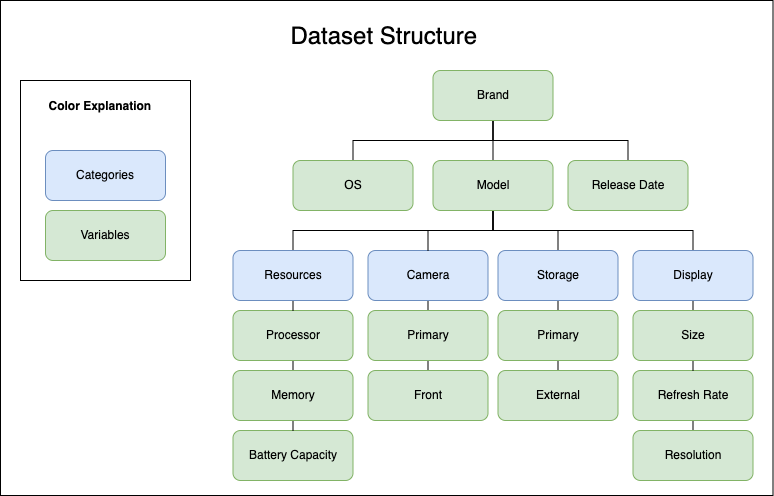

The diagram above was exported from draw.io. Its source (the exported page's mxGraphModel, read from the mxfile embedded in the PNG):
<mxGraphModel dx="2013" dy="750" grid="1" gridSize="10" guides="1" tooltips="1" connect="1" arrows="1" fold="1" page="1" pageScale="1" pageWidth="827" pageHeight="1169" math="0" shadow="0">
  <root>
    <mxCell id="0" />
    <mxCell id="1" parent="0" />
    <mxCell id="AvP9XxFLdg4YkQqEHdtK-49" value="" style="rounded=0;whiteSpace=wrap;html=1;" parent="1" vertex="1">
      <mxGeometry x="-90" y="30" width="772.5" height="495" as="geometry" />
    </mxCell>
    <mxCell id="AvP9XxFLdg4YkQqEHdtK-20" value="" style="rounded=0;whiteSpace=wrap;html=1;" parent="1" vertex="1">
      <mxGeometry x="-70" y="110" width="170" height="200" as="geometry" />
    </mxCell>
    <mxCell id="AvP9XxFLdg4YkQqEHdtK-1" value="Battery Capacity" style="rounded=1;whiteSpace=wrap;html=1;fillColor=#d5e8d4;strokeColor=#82b366;" parent="1" vertex="1">
      <mxGeometry x="142.5" y="460" width="120" height="50" as="geometry" />
    </mxCell>
    <mxCell id="AvP9XxFLdg4YkQqEHdtK-38" style="edgeStyle=orthogonalEdgeStyle;rounded=0;orthogonalLoop=1;jettySize=auto;html=1;exitX=0.5;exitY=1;exitDx=0;exitDy=0;entryX=0.5;entryY=0;entryDx=0;entryDy=0;endArrow=none;endFill=0;" parent="1" source="AvP9XxFLdg4YkQqEHdtK-2" target="AvP9XxFLdg4YkQqEHdtK-12" edge="1">
      <mxGeometry relative="1" as="geometry" />
    </mxCell>
    <mxCell id="AvP9XxFLdg4YkQqEHdtK-2" value="Camera" style="rounded=1;whiteSpace=wrap;html=1;fillColor=#dae8fc;strokeColor=#6c8ebf;" parent="1" vertex="1">
      <mxGeometry x="277.5" y="280" width="120" height="50" as="geometry" />
    </mxCell>
    <mxCell id="AvP9XxFLdg4YkQqEHdtK-28" style="edgeStyle=orthogonalEdgeStyle;rounded=0;orthogonalLoop=1;jettySize=auto;html=1;exitX=0.5;exitY=1;exitDx=0;exitDy=0;entryX=0.5;entryY=0;entryDx=0;entryDy=0;endArrow=none;endFill=0;" parent="1" source="AvP9XxFLdg4YkQqEHdtK-3" target="AvP9XxFLdg4YkQqEHdtK-4" edge="1">
      <mxGeometry relative="1" as="geometry" />
    </mxCell>
    <mxCell id="AvP9XxFLdg4YkQqEHdtK-45" style="edgeStyle=orthogonalEdgeStyle;rounded=0;orthogonalLoop=1;jettySize=auto;html=1;exitX=0.5;exitY=1;exitDx=0;exitDy=0;endArrow=none;endFill=0;" parent="1" source="AvP9XxFLdg4YkQqEHdtK-3" target="AvP9XxFLdg4YkQqEHdtK-14" edge="1">
      <mxGeometry relative="1" as="geometry" />
    </mxCell>
    <mxCell id="AvP9XxFLdg4YkQqEHdtK-46" style="edgeStyle=orthogonalEdgeStyle;rounded=0;orthogonalLoop=1;jettySize=auto;html=1;exitX=0.5;exitY=1;exitDx=0;exitDy=0;endArrow=none;endFill=0;" parent="1" source="AvP9XxFLdg4YkQqEHdtK-3" target="AvP9XxFLdg4YkQqEHdtK-15" edge="1">
      <mxGeometry relative="1" as="geometry" />
    </mxCell>
    <mxCell id="AvP9XxFLdg4YkQqEHdtK-3" value="Brand" style="rounded=1;whiteSpace=wrap;html=1;fillColor=#d5e8d4;strokeColor=#82b366;" parent="1" vertex="1">
      <mxGeometry x="342.5" y="100" width="120" height="50" as="geometry" />
    </mxCell>
    <mxCell id="AvP9XxFLdg4YkQqEHdtK-31" style="edgeStyle=orthogonalEdgeStyle;rounded=0;orthogonalLoop=1;jettySize=auto;html=1;exitX=0.5;exitY=1;exitDx=0;exitDy=0;entryX=0.5;entryY=0;entryDx=0;entryDy=0;endArrow=none;endFill=0;" parent="1" source="AvP9XxFLdg4YkQqEHdtK-4" target="AvP9XxFLdg4YkQqEHdtK-2" edge="1">
      <mxGeometry relative="1" as="geometry" />
    </mxCell>
    <mxCell id="AvP9XxFLdg4YkQqEHdtK-32" style="edgeStyle=orthogonalEdgeStyle;rounded=0;orthogonalLoop=1;jettySize=auto;html=1;exitX=0.5;exitY=1;exitDx=0;exitDy=0;endArrow=none;endFill=0;" parent="1" source="AvP9XxFLdg4YkQqEHdtK-4" target="AvP9XxFLdg4YkQqEHdtK-5" edge="1">
      <mxGeometry relative="1" as="geometry" />
    </mxCell>
    <mxCell id="AvP9XxFLdg4YkQqEHdtK-33" style="edgeStyle=orthogonalEdgeStyle;rounded=0;orthogonalLoop=1;jettySize=auto;html=1;exitX=0.5;exitY=1;exitDx=0;exitDy=0;endArrow=none;endFill=0;" parent="1" source="AvP9XxFLdg4YkQqEHdtK-4" target="AvP9XxFLdg4YkQqEHdtK-8" edge="1">
      <mxGeometry relative="1" as="geometry" />
    </mxCell>
    <mxCell id="AvP9XxFLdg4YkQqEHdtK-34" style="edgeStyle=orthogonalEdgeStyle;rounded=0;orthogonalLoop=1;jettySize=auto;html=1;exitX=0.5;exitY=1;exitDx=0;exitDy=0;endArrow=none;endFill=0;" parent="1" source="AvP9XxFLdg4YkQqEHdtK-4" target="AvP9XxFLdg4YkQqEHdtK-23" edge="1">
      <mxGeometry relative="1" as="geometry" />
    </mxCell>
    <mxCell id="AvP9XxFLdg4YkQqEHdtK-4" value="Model" style="rounded=1;whiteSpace=wrap;html=1;fillColor=#d5e8d4;strokeColor=#82b366;" parent="1" vertex="1">
      <mxGeometry x="342.5" y="190" width="120" height="50" as="geometry" />
    </mxCell>
    <mxCell id="AvP9XxFLdg4YkQqEHdtK-40" style="edgeStyle=orthogonalEdgeStyle;rounded=0;orthogonalLoop=1;jettySize=auto;html=1;exitX=0.5;exitY=1;exitDx=0;exitDy=0;entryX=0.5;entryY=0;entryDx=0;entryDy=0;endArrow=none;endFill=0;" parent="1" source="AvP9XxFLdg4YkQqEHdtK-5" target="AvP9XxFLdg4YkQqEHdtK-6" edge="1">
      <mxGeometry relative="1" as="geometry" />
    </mxCell>
    <mxCell id="AvP9XxFLdg4YkQqEHdtK-5" value="Storage" style="rounded=1;whiteSpace=wrap;html=1;fillColor=#dae8fc;strokeColor=#6c8ebf;" parent="1" vertex="1">
      <mxGeometry x="407.5" y="280" width="120" height="50" as="geometry" />
    </mxCell>
    <mxCell id="AvP9XxFLdg4YkQqEHdtK-41" style="edgeStyle=orthogonalEdgeStyle;rounded=0;orthogonalLoop=1;jettySize=auto;html=1;exitX=0.5;exitY=1;exitDx=0;exitDy=0;entryX=0.5;entryY=0;entryDx=0;entryDy=0;endArrow=none;endFill=0;" parent="1" source="AvP9XxFLdg4YkQqEHdtK-6" target="AvP9XxFLdg4YkQqEHdtK-7" edge="1">
      <mxGeometry relative="1" as="geometry" />
    </mxCell>
    <mxCell id="AvP9XxFLdg4YkQqEHdtK-6" value="Primary" style="rounded=1;whiteSpace=wrap;html=1;fillColor=#d5e8d4;strokeColor=#82b366;" parent="1" vertex="1">
      <mxGeometry x="407.5" y="340" width="120" height="50" as="geometry" />
    </mxCell>
    <mxCell id="AvP9XxFLdg4YkQqEHdtK-7" value="External" style="rounded=1;whiteSpace=wrap;html=1;fillColor=#d5e8d4;strokeColor=#82b366;" parent="1" vertex="1">
      <mxGeometry x="407.5" y="400" width="120" height="50" as="geometry" />
    </mxCell>
    <mxCell id="AvP9XxFLdg4YkQqEHdtK-42" style="edgeStyle=orthogonalEdgeStyle;rounded=0;orthogonalLoop=1;jettySize=auto;html=1;exitX=0.5;exitY=1;exitDx=0;exitDy=0;entryX=0.5;entryY=0;entryDx=0;entryDy=0;endArrow=none;endFill=0;" parent="1" source="AvP9XxFLdg4YkQqEHdtK-8" target="AvP9XxFLdg4YkQqEHdtK-10" edge="1">
      <mxGeometry relative="1" as="geometry" />
    </mxCell>
    <mxCell id="AvP9XxFLdg4YkQqEHdtK-8" value="Display" style="rounded=1;whiteSpace=wrap;html=1;fillColor=#dae8fc;strokeColor=#6c8ebf;" parent="1" vertex="1">
      <mxGeometry x="542.5" y="280" width="120" height="50" as="geometry" />
    </mxCell>
    <mxCell id="AvP9XxFLdg4YkQqEHdtK-44" style="edgeStyle=orthogonalEdgeStyle;rounded=0;orthogonalLoop=1;jettySize=auto;html=1;exitX=0.5;exitY=1;exitDx=0;exitDy=0;entryX=0.5;entryY=0;entryDx=0;entryDy=0;endArrow=none;endFill=0;" parent="1" source="AvP9XxFLdg4YkQqEHdtK-9" target="AvP9XxFLdg4YkQqEHdtK-11" edge="1">
      <mxGeometry relative="1" as="geometry" />
    </mxCell>
    <mxCell id="AvP9XxFLdg4YkQqEHdtK-9" value="Refresh Rate" style="rounded=1;whiteSpace=wrap;html=1;fillColor=#d5e8d4;strokeColor=#82b366;" parent="1" vertex="1">
      <mxGeometry x="542.5" y="400" width="120" height="50" as="geometry" />
    </mxCell>
    <mxCell id="AvP9XxFLdg4YkQqEHdtK-43" style="edgeStyle=orthogonalEdgeStyle;rounded=0;orthogonalLoop=1;jettySize=auto;html=1;exitX=0.5;exitY=1;exitDx=0;exitDy=0;entryX=0.5;entryY=0;entryDx=0;entryDy=0;endArrow=none;endFill=0;" parent="1" source="AvP9XxFLdg4YkQqEHdtK-10" target="AvP9XxFLdg4YkQqEHdtK-9" edge="1">
      <mxGeometry relative="1" as="geometry" />
    </mxCell>
    <mxCell id="AvP9XxFLdg4YkQqEHdtK-10" value="Size" style="rounded=1;whiteSpace=wrap;html=1;fillColor=#d5e8d4;strokeColor=#82b366;" parent="1" vertex="1">
      <mxGeometry x="542.5" y="340" width="120" height="50" as="geometry" />
    </mxCell>
    <mxCell id="AvP9XxFLdg4YkQqEHdtK-11" value="Resolution" style="rounded=1;whiteSpace=wrap;html=1;fillColor=#d5e8d4;strokeColor=#82b366;" parent="1" vertex="1">
      <mxGeometry x="542.5" y="460" width="120" height="50" as="geometry" />
    </mxCell>
    <mxCell id="AvP9XxFLdg4YkQqEHdtK-39" style="edgeStyle=orthogonalEdgeStyle;rounded=0;orthogonalLoop=1;jettySize=auto;html=1;exitX=0.5;exitY=1;exitDx=0;exitDy=0;entryX=0.5;entryY=0;entryDx=0;entryDy=0;endArrow=none;endFill=0;" parent="1" source="AvP9XxFLdg4YkQqEHdtK-12" target="AvP9XxFLdg4YkQqEHdtK-13" edge="1">
      <mxGeometry relative="1" as="geometry" />
    </mxCell>
    <mxCell id="AvP9XxFLdg4YkQqEHdtK-12" value="Primary" style="rounded=1;whiteSpace=wrap;html=1;fillColor=#d5e8d4;strokeColor=#82b366;" parent="1" vertex="1">
      <mxGeometry x="277.5" y="340" width="120" height="50" as="geometry" />
    </mxCell>
    <mxCell id="AvP9XxFLdg4YkQqEHdtK-13" value="Front" style="rounded=1;whiteSpace=wrap;html=1;fillColor=#d5e8d4;strokeColor=#82b366;" parent="1" vertex="1">
      <mxGeometry x="277.5" y="400" width="120" height="50" as="geometry" />
    </mxCell>
    <mxCell id="AvP9XxFLdg4YkQqEHdtK-14" value="Release Date" style="rounded=1;whiteSpace=wrap;html=1;fillColor=#d5e8d4;strokeColor=#82b366;" parent="1" vertex="1">
      <mxGeometry x="477.5" y="190" width="120" height="50" as="geometry" />
    </mxCell>
    <mxCell id="AvP9XxFLdg4YkQqEHdtK-15" value="OS" style="rounded=1;whiteSpace=wrap;html=1;fillColor=#d5e8d4;strokeColor=#82b366;" parent="1" vertex="1">
      <mxGeometry x="202.5" y="190" width="120" height="50" as="geometry" />
    </mxCell>
    <mxCell id="AvP9XxFLdg4YkQqEHdtK-36" style="edgeStyle=orthogonalEdgeStyle;rounded=0;orthogonalLoop=1;jettySize=auto;html=1;exitX=0.5;exitY=1;exitDx=0;exitDy=0;entryX=0.5;entryY=0;entryDx=0;entryDy=0;endArrow=none;endFill=0;" parent="1" source="AvP9XxFLdg4YkQqEHdtK-16" target="AvP9XxFLdg4YkQqEHdtK-17" edge="1">
      <mxGeometry relative="1" as="geometry" />
    </mxCell>
    <mxCell id="AvP9XxFLdg4YkQqEHdtK-16" value="Processor" style="rounded=1;whiteSpace=wrap;html=1;fillColor=#d5e8d4;strokeColor=#82b366;" parent="1" vertex="1">
      <mxGeometry x="142.5" y="340" width="120" height="50" as="geometry" />
    </mxCell>
    <mxCell id="AvP9XxFLdg4YkQqEHdtK-37" style="edgeStyle=orthogonalEdgeStyle;rounded=0;orthogonalLoop=1;jettySize=auto;html=1;exitX=0.5;exitY=1;exitDx=0;exitDy=0;entryX=0.5;entryY=0;entryDx=0;entryDy=0;endArrow=none;endFill=0;" parent="1" source="AvP9XxFLdg4YkQqEHdtK-17" target="AvP9XxFLdg4YkQqEHdtK-1" edge="1">
      <mxGeometry relative="1" as="geometry" />
    </mxCell>
    <mxCell id="AvP9XxFLdg4YkQqEHdtK-17" value="Memory" style="rounded=1;whiteSpace=wrap;html=1;fillColor=#d5e8d4;strokeColor=#82b366;" parent="1" vertex="1">
      <mxGeometry x="142.5" y="400" width="120" height="50" as="geometry" />
    </mxCell>
    <mxCell id="AvP9XxFLdg4YkQqEHdtK-18" value="Categories" style="rounded=1;whiteSpace=wrap;html=1;fillColor=#dae8fc;strokeColor=#6c8ebf;" parent="1" vertex="1">
      <mxGeometry x="-45" y="180" width="120" height="50" as="geometry" />
    </mxCell>
    <mxCell id="AvP9XxFLdg4YkQqEHdtK-19" value="Variables" style="rounded=1;whiteSpace=wrap;html=1;fillColor=#d5e8d4;strokeColor=#82b366;" parent="1" vertex="1">
      <mxGeometry x="-45" y="240" width="120" height="50" as="geometry" />
    </mxCell>
    <mxCell id="AvP9XxFLdg4YkQqEHdtK-21" value="Color Explanation" style="text;strokeColor=none;fillColor=none;align=left;verticalAlign=middle;spacingLeft=4;spacingRight=4;overflow=hidden;points=[[0,0.5],[1,0.5]];portConstraint=eastwest;rotatable=0;fontStyle=1" parent="1" vertex="1">
      <mxGeometry x="-47.5" y="120" width="125" height="30" as="geometry" />
    </mxCell>
    <mxCell id="AvP9XxFLdg4YkQqEHdtK-35" style="edgeStyle=orthogonalEdgeStyle;rounded=0;orthogonalLoop=1;jettySize=auto;html=1;exitX=0.5;exitY=1;exitDx=0;exitDy=0;entryX=0.5;entryY=0;entryDx=0;entryDy=0;endArrow=none;endFill=0;" parent="1" source="AvP9XxFLdg4YkQqEHdtK-23" target="AvP9XxFLdg4YkQqEHdtK-16" edge="1">
      <mxGeometry relative="1" as="geometry" />
    </mxCell>
    <mxCell id="AvP9XxFLdg4YkQqEHdtK-23" value="Resources" style="rounded=1;whiteSpace=wrap;html=1;fillColor=#dae8fc;strokeColor=#6c8ebf;" parent="1" vertex="1">
      <mxGeometry x="142.5" y="280" width="120" height="50" as="geometry" />
    </mxCell>
    <mxCell id="AvP9XxFLdg4YkQqEHdtK-51" value="Dataset Structure" style="text;strokeColor=none;fillColor=none;align=left;verticalAlign=middle;spacingLeft=4;spacingRight=4;overflow=hidden;points=[[0,0.5],[1,0.5]];portConstraint=eastwest;rotatable=0;shadow=0;fontSize=24;" parent="1" vertex="1">
      <mxGeometry x="194.38" y="48" width="203.75" height="30" as="geometry" />
    </mxCell>
  </root>
</mxGraphModel>